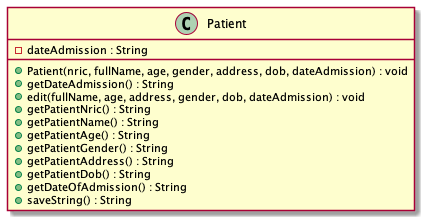

The diagram above was rendered by PlantUML. Its source (embedded in the PNG):
@startuml
'https://plantuml.com/class-diagram

class Patient {
-dateAdmission : String
+Patient(nric, fullName, age, gender, address, dob, dateAdmission) : void
+getDateAdmission() : String
+edit(fullName, age, address, gender, dob, dateAdmission) : void
+getPatientNric() : String
+getPatientName() : String
+getPatientAge() : String
+getPatientGender() : String
+getPatientAddress() : String
+getPatientDob() : String
+getDateOfAdmission() : String
+saveString() : String
}

@enduml